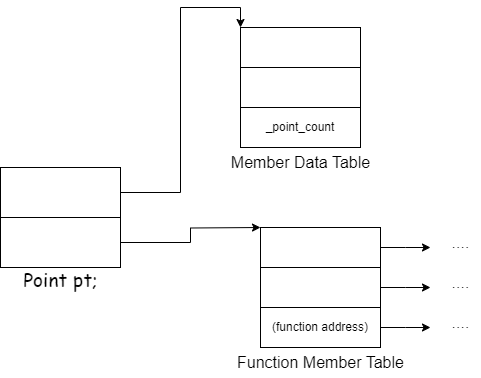

The diagram above was exported from draw.io. Its source (the exported page's mxGraphModel, read from the mxfile embedded in the PNG):
<mxGraphModel dx="545" dy="435" grid="1" gridSize="10" guides="1" tooltips="1" connect="1" arrows="1" fold="1" page="1" pageScale="1" pageWidth="827" pageHeight="1169" math="0" shadow="0">
  <root>
    <mxCell id="0" />
    <mxCell id="1" parent="0" />
    <mxCell id="i1jGP_eIIc70sf1ZRCSh-26" style="edgeStyle=orthogonalEdgeStyle;rounded=0;orthogonalLoop=1;jettySize=auto;html=1;entryX=0;entryY=0;entryDx=0;entryDy=0;fontFamily=Helvetica;fontSize=16;fontColor=default;" edge="1" parent="1" source="i1jGP_eIIc70sf1ZRCSh-1" target="i1jGP_eIIc70sf1ZRCSh-5">
      <mxGeometry relative="1" as="geometry" />
    </mxCell>
    <mxCell id="i1jGP_eIIc70sf1ZRCSh-28" value="" style="group" vertex="1" connectable="0" parent="1">
      <mxGeometry x="250" y="80" width="160" height="150" as="geometry" />
    </mxCell>
    <mxCell id="i1jGP_eIIc70sf1ZRCSh-5" value="" style="rounded=0;whiteSpace=wrap;html=1;" vertex="1" parent="i1jGP_eIIc70sf1ZRCSh-28">
      <mxGeometry x="20" width="120" height="40" as="geometry" />
    </mxCell>
    <mxCell id="i1jGP_eIIc70sf1ZRCSh-23" value="" style="rounded=0;whiteSpace=wrap;html=1;" vertex="1" parent="i1jGP_eIIc70sf1ZRCSh-28">
      <mxGeometry x="20" y="40" width="120" height="40" as="geometry" />
    </mxCell>
    <mxCell id="i1jGP_eIIc70sf1ZRCSh-24" value="_point_count" style="rounded=0;whiteSpace=wrap;html=1;" vertex="1" parent="i1jGP_eIIc70sf1ZRCSh-28">
      <mxGeometry x="20" y="80" width="120" height="40" as="geometry" />
    </mxCell>
    <mxCell id="i1jGP_eIIc70sf1ZRCSh-25" value="Member Data Table" style="text;html=1;align=center;verticalAlign=middle;resizable=0;points=[];autosize=1;strokeColor=none;fillColor=none;fontFamily=Helvetica;fontSize=16;fontColor=default;" vertex="1" parent="i1jGP_eIIc70sf1ZRCSh-28">
      <mxGeometry y="120" width="160" height="30" as="geometry" />
    </mxCell>
    <mxCell id="i1jGP_eIIc70sf1ZRCSh-30" value="" style="group" vertex="1" connectable="0" parent="1">
      <mxGeometry x="30" y="220" width="120" height="133" as="geometry" />
    </mxCell>
    <mxCell id="i1jGP_eIIc70sf1ZRCSh-3" value="Point pt;" style="text;html=1;align=center;verticalAlign=middle;resizable=0;points=[];autosize=1;strokeColor=none;fillColor=none;fontFamily=Comic Sans MS;fontSize=19;" vertex="1" parent="i1jGP_eIIc70sf1ZRCSh-30">
      <mxGeometry x="10" y="93" width="100" height="40" as="geometry" />
    </mxCell>
    <mxCell id="i1jGP_eIIc70sf1ZRCSh-27" value="" style="group" vertex="1" connectable="0" parent="i1jGP_eIIc70sf1ZRCSh-30">
      <mxGeometry width="120" height="100" as="geometry" />
    </mxCell>
    <mxCell id="i1jGP_eIIc70sf1ZRCSh-1" value="" style="rounded=0;whiteSpace=wrap;html=1;" vertex="1" parent="i1jGP_eIIc70sf1ZRCSh-27">
      <mxGeometry width="120" height="50" as="geometry" />
    </mxCell>
    <mxCell id="i1jGP_eIIc70sf1ZRCSh-36" style="edgeStyle=orthogonalEdgeStyle;rounded=0;orthogonalLoop=1;jettySize=auto;html=1;exitX=1;exitY=0.5;exitDx=0;exitDy=0;fontFamily=Helvetica;fontSize=16;fontColor=default;" edge="1" parent="i1jGP_eIIc70sf1ZRCSh-27" source="i1jGP_eIIc70sf1ZRCSh-2">
      <mxGeometry relative="1" as="geometry">
        <mxPoint x="260" y="60" as="targetPoint" />
      </mxGeometry>
    </mxCell>
    <mxCell id="i1jGP_eIIc70sf1ZRCSh-2" value="" style="rounded=0;whiteSpace=wrap;html=1;" vertex="1" parent="i1jGP_eIIc70sf1ZRCSh-27">
      <mxGeometry y="50" width="120" height="50" as="geometry" />
    </mxCell>
    <mxCell id="i1jGP_eIIc70sf1ZRCSh-31" value="" style="group" vertex="1" connectable="0" parent="1">
      <mxGeometry x="270" y="280" width="175" height="150" as="geometry" />
    </mxCell>
    <mxCell id="i1jGP_eIIc70sf1ZRCSh-37" style="edgeStyle=orthogonalEdgeStyle;rounded=0;orthogonalLoop=1;jettySize=auto;html=1;exitX=1;exitY=0.5;exitDx=0;exitDy=0;fontFamily=Helvetica;fontSize=16;fontColor=default;" edge="1" parent="i1jGP_eIIc70sf1ZRCSh-31" source="i1jGP_eIIc70sf1ZRCSh-32">
      <mxGeometry relative="1" as="geometry">
        <mxPoint x="190" y="20" as="targetPoint" />
      </mxGeometry>
    </mxCell>
    <mxCell id="i1jGP_eIIc70sf1ZRCSh-32" value="" style="rounded=0;whiteSpace=wrap;html=1;" vertex="1" parent="i1jGP_eIIc70sf1ZRCSh-31">
      <mxGeometry x="20" width="120" height="40" as="geometry" />
    </mxCell>
    <mxCell id="i1jGP_eIIc70sf1ZRCSh-38" style="edgeStyle=orthogonalEdgeStyle;rounded=0;orthogonalLoop=1;jettySize=auto;html=1;exitX=1;exitY=0.5;exitDx=0;exitDy=0;fontFamily=Helvetica;fontSize=16;fontColor=default;" edge="1" parent="i1jGP_eIIc70sf1ZRCSh-31" source="i1jGP_eIIc70sf1ZRCSh-33">
      <mxGeometry relative="1" as="geometry">
        <mxPoint x="190" y="60" as="targetPoint" />
      </mxGeometry>
    </mxCell>
    <mxCell id="i1jGP_eIIc70sf1ZRCSh-33" value="" style="rounded=0;whiteSpace=wrap;html=1;" vertex="1" parent="i1jGP_eIIc70sf1ZRCSh-31">
      <mxGeometry x="20" y="40" width="120" height="40" as="geometry" />
    </mxCell>
    <mxCell id="i1jGP_eIIc70sf1ZRCSh-39" style="edgeStyle=orthogonalEdgeStyle;rounded=0;orthogonalLoop=1;jettySize=auto;html=1;exitX=1;exitY=0.5;exitDx=0;exitDy=0;fontFamily=Helvetica;fontSize=16;fontColor=default;" edge="1" parent="i1jGP_eIIc70sf1ZRCSh-31" source="i1jGP_eIIc70sf1ZRCSh-34">
      <mxGeometry relative="1" as="geometry">
        <mxPoint x="190" y="100" as="targetPoint" />
      </mxGeometry>
    </mxCell>
    <mxCell id="i1jGP_eIIc70sf1ZRCSh-34" value="(function address)" style="rounded=0;whiteSpace=wrap;html=1;" vertex="1" parent="i1jGP_eIIc70sf1ZRCSh-31">
      <mxGeometry x="20" y="80" width="120" height="40" as="geometry" />
    </mxCell>
    <mxCell id="i1jGP_eIIc70sf1ZRCSh-35" value="Function Member Table" style="text;html=1;align=center;verticalAlign=middle;resizable=0;points=[];autosize=1;strokeColor=none;fillColor=none;fontFamily=Helvetica;fontSize=16;fontColor=default;" vertex="1" parent="i1jGP_eIIc70sf1ZRCSh-31">
      <mxGeometry x="-15" y="120" width="190" height="30" as="geometry" />
    </mxCell>
    <mxCell id="i1jGP_eIIc70sf1ZRCSh-40" value="...." style="text;html=1;align=center;verticalAlign=middle;resizable=0;points=[];autosize=1;strokeColor=none;fillColor=none;fontFamily=Helvetica;fontSize=16;fontColor=default;" vertex="1" parent="1">
      <mxGeometry x="470" y="280" width="40" height="30" as="geometry" />
    </mxCell>
    <mxCell id="i1jGP_eIIc70sf1ZRCSh-46" value="...." style="text;html=1;align=center;verticalAlign=middle;resizable=0;points=[];autosize=1;strokeColor=none;fillColor=none;fontFamily=Helvetica;fontSize=16;fontColor=default;" vertex="1" parent="1">
      <mxGeometry x="470" y="320" width="40" height="30" as="geometry" />
    </mxCell>
    <mxCell id="i1jGP_eIIc70sf1ZRCSh-47" value="...." style="text;html=1;align=center;verticalAlign=middle;resizable=0;points=[];autosize=1;strokeColor=none;fillColor=none;fontFamily=Helvetica;fontSize=16;fontColor=default;" vertex="1" parent="1">
      <mxGeometry x="470" y="360" width="40" height="30" as="geometry" />
    </mxCell>
  </root>
</mxGraphModel>